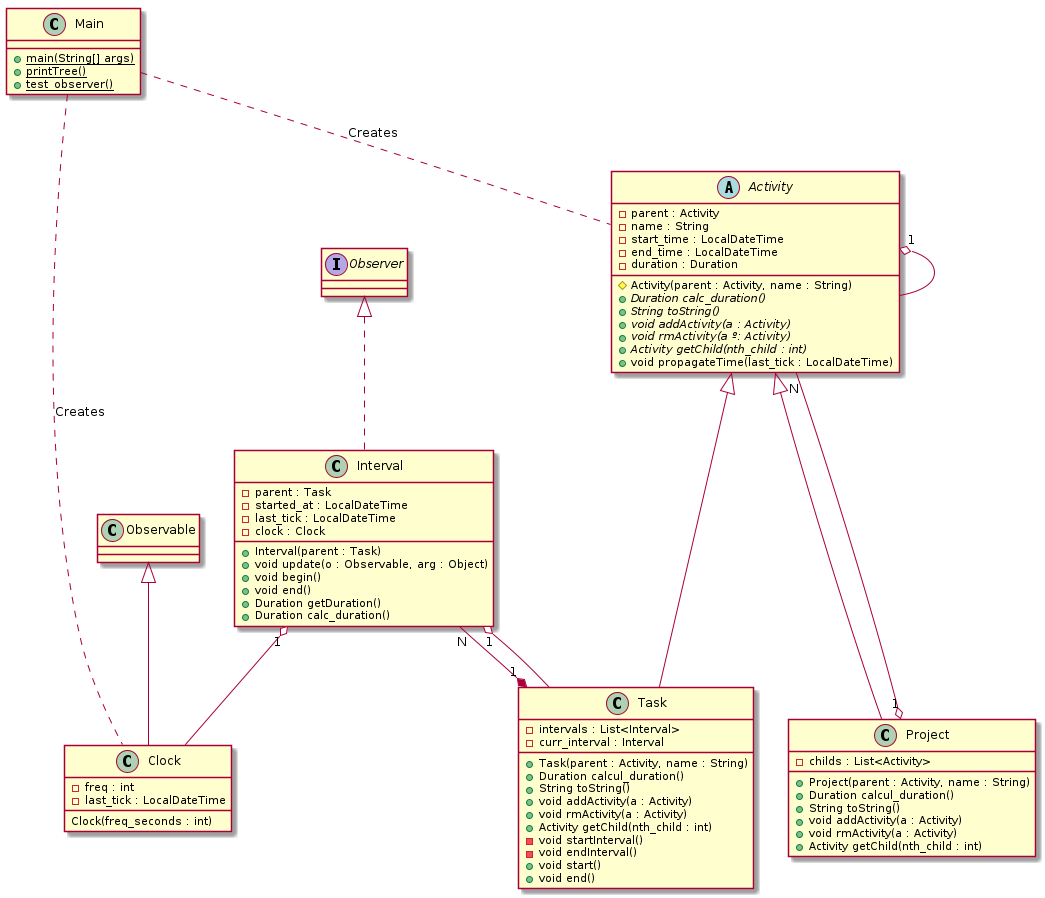

The diagram above was rendered by PlantUML. Its source (embedded in the PNG):
@startuml

'Layout
together {
    class Activity
    class Task
    class Project
}

together {
    class Task
    class Interval
}

'Relations
Main .. Activity : "Creates"
Main .. Clock : "Creates"


Activity "1" o-- Activity
Project "1" o-- "N" Activity
Task "1" *-- "N" Interval

Interval "1" o-- Task
Interval "1" o-- Clock

'Classes
''Entry point
class Main {

    {static} + main(String[] args)
    {static} + printTree()
    {static} + test_observer()

}

''Composite
abstract class Activity {

    'Private vars
    - parent : Activity
    - name : String
    - start_time : LocalDateTime
    - end_time : LocalDateTime
    - duration : Duration
    
    'Constructor
    # Activity(parent : Activity, name : String)

    'Composite methods
    ''Recursive ones
    {abstract} + Duration calc_duration()
    {abstract} + String toString()
    ''Tree edition
    {abstract} + void addActivity(a : Activity)
    {abstract} + void rmActivity(a º: Activity)
    {abstract} + Activity getChild(nth_child : int)

    'Back propagation
    + void propagateTime(last_tick : LocalDateTime)
}

class Project extends Activity {

    'Private vars
    - childs : List<Activity>

    'Constructor
    + Project(parent : Activity, name : String)

    'Composite methods
    + Duration calcul_duration()
    + String toString()

    + void addActivity(a : Activity)
    + void rmActivity(a : Activity)
    + Activity getChild(nth_child : int)
}

class Task extends Activity {

    'Private vars
    - intervals : List<Interval>
    - curr_interval : Interval

    'Constructor
    + Task(parent : Activity, name : String)

    'Composite methods
    + Duration calcul_duration()
    + String toString()

    + void addActivity(a : Activity)
    + void rmActivity(a : Activity)
    + Activity getChild(nth_child : int)

    'Leaf specific methods
    - void startInterval()
    - void endInterval()
    + void start()
    + void end()
}

''Observer
class Interval implements Observer {

    'Private vars
    - parent : Task
    - started_at : LocalDateTime
    - last_tick : LocalDateTime
    - clock : Clock
    

    'Constructor
    + Interval(parent : Task)

    'Observer patterns
    + void update(o : Observable, arg : Object)

    'Implementation specific
    + void begin()
    + void end()
    + Duration getDuration()
    +Duration calc_duration()
}

class Clock extends Observable {

    'Private vars
    - freq : int
    - last_tick : LocalDateTime

    'Constructor
    Clock(freq_seconds : int)
}

@enduml